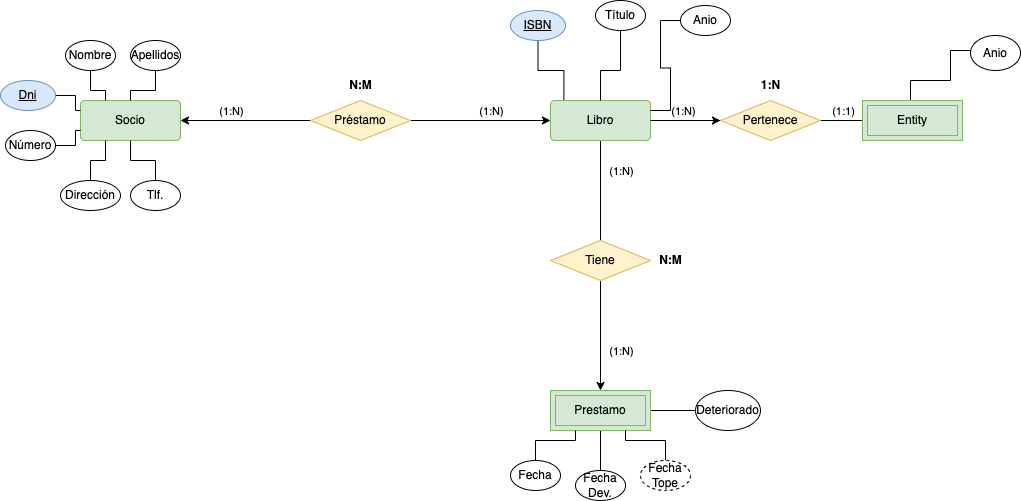

The diagram above was exported from draw.io. Its source (the exported page's mxGraphModel, read from the mxfile embedded in the PNG):
<mxGraphModel dx="1485" dy="1560" grid="1" gridSize="10" guides="1" tooltips="1" connect="1" arrows="1" fold="1" page="1" pageScale="1" pageWidth="827" pageHeight="1169" math="0" shadow="0">
  <root>
    <mxCell id="VGKt-zub33p9D7WqUSKM-0" />
    <mxCell id="VGKt-zub33p9D7WqUSKM-1" parent="VGKt-zub33p9D7WqUSKM-0" />
    <mxCell id="VGKt-zub33p9D7WqUSKM-2" style="edgeStyle=orthogonalEdgeStyle;rounded=0;orthogonalLoop=1;jettySize=auto;html=1;entryX=0;entryY=0.5;entryDx=0;entryDy=0;startArrow=none;startFill=0;endArrow=none;endFill=0;" edge="1" parent="VGKt-zub33p9D7WqUSKM-1" source="VGKt-zub33p9D7WqUSKM-4" target="VGKt-zub33p9D7WqUSKM-41">
      <mxGeometry relative="1" as="geometry" />
    </mxCell>
    <mxCell id="VGKt-zub33p9D7WqUSKM-3" value="" style="edgeStyle=orthogonalEdgeStyle;rounded=0;orthogonalLoop=1;jettySize=auto;html=1;endArrow=none;endFill=0;" edge="1" parent="VGKt-zub33p9D7WqUSKM-1" source="VGKt-zub33p9D7WqUSKM-4" target="VGKt-zub33p9D7WqUSKM-44">
      <mxGeometry relative="1" as="geometry" />
    </mxCell>
    <mxCell id="VGKt-zub33p9D7WqUSKM-4" value="Prestamo" style="shape=ext;margin=3;double=1;whiteSpace=wrap;html=1;align=center;fillColor=#d5e8d4;strokeColor=#82b366;" vertex="1" parent="VGKt-zub33p9D7WqUSKM-1">
      <mxGeometry x="530" y="370" width="100" height="40" as="geometry" />
    </mxCell>
    <mxCell id="VGKt-zub33p9D7WqUSKM-5" style="edgeStyle=orthogonalEdgeStyle;rounded=0;orthogonalLoop=1;jettySize=auto;html=1;entryX=0;entryY=0.5;entryDx=0;entryDy=0;endArrow=none;endFill=0;startArrow=classic;startFill=1;" edge="1" parent="VGKt-zub33p9D7WqUSKM-1" source="VGKt-zub33p9D7WqUSKM-7" target="VGKt-zub33p9D7WqUSKM-16">
      <mxGeometry relative="1" as="geometry" />
    </mxCell>
    <mxCell id="VGKt-zub33p9D7WqUSKM-6" value="(1:N)" style="edgeLabel;html=1;align=center;verticalAlign=middle;resizable=0;points=[];" vertex="1" connectable="0" parent="VGKt-zub33p9D7WqUSKM-5">
      <mxGeometry x="0.1969" y="3" relative="1" as="geometry">
        <mxPoint x="-28" y="-7" as="offset" />
      </mxGeometry>
    </mxCell>
    <mxCell id="VGKt-zub33p9D7WqUSKM-7" value="Socio" style="rounded=1;arcSize=10;whiteSpace=wrap;html=1;align=center;fillColor=#d5e8d4;strokeColor=#82b366;" vertex="1" parent="VGKt-zub33p9D7WqUSKM-1">
      <mxGeometry x="60" y="80" width="100" height="40" as="geometry" />
    </mxCell>
    <mxCell id="VGKt-zub33p9D7WqUSKM-8" style="edgeStyle=orthogonalEdgeStyle;rounded=0;orthogonalLoop=1;jettySize=auto;html=1;entryX=0.5;entryY=0;entryDx=0;entryDy=0;endArrow=none;endFill=0;" edge="1" parent="VGKt-zub33p9D7WqUSKM-1" source="VGKt-zub33p9D7WqUSKM-10" target="VGKt-zub33p9D7WqUSKM-13">
      <mxGeometry relative="1" as="geometry" />
    </mxCell>
    <mxCell id="VGKt-zub33p9D7WqUSKM-9" value="(1:N)" style="edgeLabel;html=1;align=center;verticalAlign=middle;resizable=0;points=[];" vertex="1" connectable="0" parent="VGKt-zub33p9D7WqUSKM-8">
      <mxGeometry x="0.02" y="1" relative="1" as="geometry">
        <mxPoint x="19" y="-21" as="offset" />
      </mxGeometry>
    </mxCell>
    <mxCell id="iO4VSONKGGUM-RU_u-H6-4" style="edgeStyle=orthogonalEdgeStyle;rounded=0;orthogonalLoop=1;jettySize=auto;html=1;entryX=0;entryY=0.5;entryDx=0;entryDy=0;endArrow=none;endFill=0;" edge="1" parent="VGKt-zub33p9D7WqUSKM-1" source="VGKt-zub33p9D7WqUSKM-10" target="iO4VSONKGGUM-RU_u-H6-2">
      <mxGeometry relative="1" as="geometry" />
    </mxCell>
    <mxCell id="iO4VSONKGGUM-RU_u-H6-8" value="(1:N)" style="edgeLabel;html=1;align=center;verticalAlign=middle;resizable=0;points=[];" vertex="1" connectable="0" parent="iO4VSONKGGUM-RU_u-H6-4">
      <mxGeometry x="-0.08" y="-1" relative="1" as="geometry">
        <mxPoint y="-11" as="offset" />
      </mxGeometry>
    </mxCell>
    <mxCell id="VGKt-zub33p9D7WqUSKM-10" value="Libro" style="rounded=1;arcSize=10;whiteSpace=wrap;html=1;align=center;fillColor=#d5e8d4;strokeColor=#82b366;" vertex="1" parent="VGKt-zub33p9D7WqUSKM-1">
      <mxGeometry x="530" y="80" width="100" height="40" as="geometry" />
    </mxCell>
    <mxCell id="VGKt-zub33p9D7WqUSKM-11" style="edgeStyle=orthogonalEdgeStyle;rounded=0;orthogonalLoop=1;jettySize=auto;html=1;endArrow=classic;endFill=1;" edge="1" parent="VGKt-zub33p9D7WqUSKM-1" source="VGKt-zub33p9D7WqUSKM-13" target="VGKt-zub33p9D7WqUSKM-4">
      <mxGeometry relative="1" as="geometry" />
    </mxCell>
    <mxCell id="VGKt-zub33p9D7WqUSKM-12" value="(1:N)" style="edgeLabel;html=1;align=center;verticalAlign=middle;resizable=0;points=[];" vertex="1" connectable="0" parent="VGKt-zub33p9D7WqUSKM-11">
      <mxGeometry y="1" relative="1" as="geometry">
        <mxPoint x="19" y="15" as="offset" />
      </mxGeometry>
    </mxCell>
    <mxCell id="VGKt-zub33p9D7WqUSKM-13" value="Tiene" style="shape=rhombus;perimeter=rhombusPerimeter;whiteSpace=wrap;html=1;align=center;fillColor=#fff2cc;strokeColor=#d6b656;" vertex="1" parent="VGKt-zub33p9D7WqUSKM-1">
      <mxGeometry x="530" y="220" width="100" height="40" as="geometry" />
    </mxCell>
    <mxCell id="VGKt-zub33p9D7WqUSKM-14" style="edgeStyle=orthogonalEdgeStyle;rounded=0;orthogonalLoop=1;jettySize=auto;html=1;entryX=0;entryY=0.5;entryDx=0;entryDy=0;endArrow=classic;endFill=1;" edge="1" parent="VGKt-zub33p9D7WqUSKM-1" source="VGKt-zub33p9D7WqUSKM-16" target="VGKt-zub33p9D7WqUSKM-10">
      <mxGeometry relative="1" as="geometry" />
    </mxCell>
    <mxCell id="VGKt-zub33p9D7WqUSKM-15" value="(1:N)" style="edgeLabel;html=1;align=center;verticalAlign=middle;resizable=0;points=[];" vertex="1" connectable="0" parent="VGKt-zub33p9D7WqUSKM-14">
      <mxGeometry x="0.04" y="3" relative="1" as="geometry">
        <mxPoint x="7" y="-7" as="offset" />
      </mxGeometry>
    </mxCell>
    <mxCell id="VGKt-zub33p9D7WqUSKM-16" value="Préstamo" style="shape=rhombus;perimeter=rhombusPerimeter;whiteSpace=wrap;html=1;align=center;fillColor=#fff2cc;strokeColor=#d6b656;" vertex="1" parent="VGKt-zub33p9D7WqUSKM-1">
      <mxGeometry x="290" y="80" width="100" height="40" as="geometry" />
    </mxCell>
    <mxCell id="VGKt-zub33p9D7WqUSKM-17" value="&lt;b&gt;N:M&lt;/b&gt;" style="text;html=1;align=center;verticalAlign=middle;resizable=0;points=[];autosize=1;strokeColor=none;fillColor=none;" vertex="1" parent="VGKt-zub33p9D7WqUSKM-1">
      <mxGeometry x="315" y="50" width="50" height="30" as="geometry" />
    </mxCell>
    <mxCell id="VGKt-zub33p9D7WqUSKM-18" value="&lt;b&gt;N:M&lt;/b&gt;" style="text;html=1;align=center;verticalAlign=middle;resizable=0;points=[];autosize=1;strokeColor=none;fillColor=none;" vertex="1" parent="VGKt-zub33p9D7WqUSKM-1">
      <mxGeometry x="625" y="225" width="50" height="30" as="geometry" />
    </mxCell>
    <mxCell id="VGKt-zub33p9D7WqUSKM-19" style="edgeStyle=orthogonalEdgeStyle;rounded=0;orthogonalLoop=1;jettySize=auto;html=1;entryX=0;entryY=0.25;entryDx=0;entryDy=0;startArrow=none;startFill=0;endArrow=none;endFill=0;" edge="1" parent="VGKt-zub33p9D7WqUSKM-1" source="VGKt-zub33p9D7WqUSKM-20" target="VGKt-zub33p9D7WqUSKM-7">
      <mxGeometry relative="1" as="geometry" />
    </mxCell>
    <mxCell id="VGKt-zub33p9D7WqUSKM-20" value="Dni" style="ellipse;whiteSpace=wrap;html=1;align=center;fontStyle=4;fillColor=#dae8fc;strokeColor=#6c8ebf;" vertex="1" parent="VGKt-zub33p9D7WqUSKM-1">
      <mxGeometry x="-20" y="60" width="55" height="30" as="geometry" />
    </mxCell>
    <mxCell id="VGKt-zub33p9D7WqUSKM-21" style="edgeStyle=orthogonalEdgeStyle;rounded=0;orthogonalLoop=1;jettySize=auto;html=1;entryX=0;entryY=0.75;entryDx=0;entryDy=0;startArrow=none;startFill=0;endArrow=none;endFill=0;" edge="1" parent="VGKt-zub33p9D7WqUSKM-1" source="VGKt-zub33p9D7WqUSKM-22" target="VGKt-zub33p9D7WqUSKM-7">
      <mxGeometry relative="1" as="geometry" />
    </mxCell>
    <mxCell id="VGKt-zub33p9D7WqUSKM-22" value="Número" style="ellipse;whiteSpace=wrap;html=1;align=center;" vertex="1" parent="VGKt-zub33p9D7WqUSKM-1">
      <mxGeometry x="-15" y="110" width="50" height="30" as="geometry" />
    </mxCell>
    <mxCell id="VGKt-zub33p9D7WqUSKM-23" style="edgeStyle=orthogonalEdgeStyle;rounded=0;orthogonalLoop=1;jettySize=auto;html=1;entryX=0.25;entryY=0;entryDx=0;entryDy=0;startArrow=none;startFill=0;endArrow=none;endFill=0;" edge="1" parent="VGKt-zub33p9D7WqUSKM-1" source="VGKt-zub33p9D7WqUSKM-24" target="VGKt-zub33p9D7WqUSKM-7">
      <mxGeometry relative="1" as="geometry" />
    </mxCell>
    <mxCell id="VGKt-zub33p9D7WqUSKM-24" value="Nombre" style="ellipse;whiteSpace=wrap;html=1;align=center;" vertex="1" parent="VGKt-zub33p9D7WqUSKM-1">
      <mxGeometry x="45" y="20" width="50" height="30" as="geometry" />
    </mxCell>
    <mxCell id="VGKt-zub33p9D7WqUSKM-25" style="edgeStyle=orthogonalEdgeStyle;rounded=0;orthogonalLoop=1;jettySize=auto;html=1;entryX=0.5;entryY=0;entryDx=0;entryDy=0;startArrow=none;startFill=0;endArrow=none;endFill=0;" edge="1" parent="VGKt-zub33p9D7WqUSKM-1" source="VGKt-zub33p9D7WqUSKM-26" target="VGKt-zub33p9D7WqUSKM-7">
      <mxGeometry relative="1" as="geometry" />
    </mxCell>
    <mxCell id="VGKt-zub33p9D7WqUSKM-26" value="Apellidos" style="ellipse;whiteSpace=wrap;html=1;align=center;" vertex="1" parent="VGKt-zub33p9D7WqUSKM-1">
      <mxGeometry x="110" y="20" width="50" height="30" as="geometry" />
    </mxCell>
    <mxCell id="VGKt-zub33p9D7WqUSKM-27" style="edgeStyle=orthogonalEdgeStyle;rounded=0;orthogonalLoop=1;jettySize=auto;html=1;entryX=0.25;entryY=1;entryDx=0;entryDy=0;startArrow=none;startFill=0;endArrow=none;endFill=0;" edge="1" parent="VGKt-zub33p9D7WqUSKM-1" source="VGKt-zub33p9D7WqUSKM-28" target="VGKt-zub33p9D7WqUSKM-7">
      <mxGeometry relative="1" as="geometry" />
    </mxCell>
    <mxCell id="VGKt-zub33p9D7WqUSKM-28" value="Dirección" style="ellipse;whiteSpace=wrap;html=1;align=center;" vertex="1" parent="VGKt-zub33p9D7WqUSKM-1">
      <mxGeometry x="40" y="160" width="60" height="30" as="geometry" />
    </mxCell>
    <mxCell id="VGKt-zub33p9D7WqUSKM-29" style="edgeStyle=orthogonalEdgeStyle;rounded=0;orthogonalLoop=1;jettySize=auto;html=1;entryX=0.5;entryY=1;entryDx=0;entryDy=0;startArrow=none;startFill=0;endArrow=none;endFill=0;" edge="1" parent="VGKt-zub33p9D7WqUSKM-1" source="VGKt-zub33p9D7WqUSKM-30" target="VGKt-zub33p9D7WqUSKM-7">
      <mxGeometry relative="1" as="geometry" />
    </mxCell>
    <mxCell id="VGKt-zub33p9D7WqUSKM-30" value="Tlf." style="ellipse;whiteSpace=wrap;html=1;align=center;" vertex="1" parent="VGKt-zub33p9D7WqUSKM-1">
      <mxGeometry x="110" y="160" width="50" height="30" as="geometry" />
    </mxCell>
    <mxCell id="VGKt-zub33p9D7WqUSKM-31" style="edgeStyle=orthogonalEdgeStyle;rounded=0;orthogonalLoop=1;jettySize=auto;html=1;entryX=0.134;entryY=-0.02;entryDx=0;entryDy=0;entryPerimeter=0;startArrow=none;startFill=0;endArrow=none;endFill=0;" edge="1" parent="VGKt-zub33p9D7WqUSKM-1" source="VGKt-zub33p9D7WqUSKM-32" target="VGKt-zub33p9D7WqUSKM-10">
      <mxGeometry relative="1" as="geometry" />
    </mxCell>
    <mxCell id="VGKt-zub33p9D7WqUSKM-32" value="ISBN" style="ellipse;whiteSpace=wrap;html=1;align=center;fontStyle=4;fillColor=#dae8fc;strokeColor=#6c8ebf;" vertex="1" parent="VGKt-zub33p9D7WqUSKM-1">
      <mxGeometry x="490" y="-10" width="55" height="30" as="geometry" />
    </mxCell>
    <mxCell id="VGKt-zub33p9D7WqUSKM-35" style="edgeStyle=orthogonalEdgeStyle;rounded=0;orthogonalLoop=1;jettySize=auto;html=1;entryX=0.5;entryY=0;entryDx=0;entryDy=0;startArrow=none;startFill=0;endArrow=none;endFill=0;" edge="1" parent="VGKt-zub33p9D7WqUSKM-1" source="VGKt-zub33p9D7WqUSKM-36" target="VGKt-zub33p9D7WqUSKM-10">
      <mxGeometry relative="1" as="geometry">
        <Array as="points">
          <mxPoint x="600" y="50" />
          <mxPoint x="580" y="50" />
        </Array>
      </mxGeometry>
    </mxCell>
    <mxCell id="VGKt-zub33p9D7WqUSKM-36" value="Título" style="ellipse;whiteSpace=wrap;html=1;align=center;" vertex="1" parent="VGKt-zub33p9D7WqUSKM-1">
      <mxGeometry x="575" y="-20" width="50" height="30" as="geometry" />
    </mxCell>
    <mxCell id="VGKt-zub33p9D7WqUSKM-37" style="edgeStyle=orthogonalEdgeStyle;rounded=0;orthogonalLoop=1;jettySize=auto;html=1;entryX=1;entryY=0.25;entryDx=0;entryDy=0;startArrow=none;startFill=0;endArrow=none;endFill=0;" edge="1" parent="VGKt-zub33p9D7WqUSKM-1" source="VGKt-zub33p9D7WqUSKM-38" target="VGKt-zub33p9D7WqUSKM-10">
      <mxGeometry relative="1" as="geometry" />
    </mxCell>
    <mxCell id="VGKt-zub33p9D7WqUSKM-38" value="Anio" style="ellipse;whiteSpace=wrap;html=1;align=center;" vertex="1" parent="VGKt-zub33p9D7WqUSKM-1">
      <mxGeometry x="660" y="-15" width="50" height="30" as="geometry" />
    </mxCell>
    <mxCell id="VGKt-zub33p9D7WqUSKM-41" value="Deteriorado" style="ellipse;whiteSpace=wrap;html=1;align=center;" vertex="1" parent="VGKt-zub33p9D7WqUSKM-1">
      <mxGeometry x="675" y="370" width="65" height="40" as="geometry" />
    </mxCell>
    <mxCell id="VGKt-zub33p9D7WqUSKM-42" style="edgeStyle=orthogonalEdgeStyle;rounded=0;orthogonalLoop=1;jettySize=auto;html=1;entryX=0.25;entryY=1;entryDx=0;entryDy=0;endArrow=none;endFill=0;" edge="1" parent="VGKt-zub33p9D7WqUSKM-1" source="VGKt-zub33p9D7WqUSKM-43" target="VGKt-zub33p9D7WqUSKM-4">
      <mxGeometry relative="1" as="geometry" />
    </mxCell>
    <mxCell id="VGKt-zub33p9D7WqUSKM-43" value="Fecha" style="ellipse;whiteSpace=wrap;html=1;align=center;" vertex="1" parent="VGKt-zub33p9D7WqUSKM-1">
      <mxGeometry x="490" y="440" width="50" height="30" as="geometry" />
    </mxCell>
    <mxCell id="VGKt-zub33p9D7WqUSKM-44" value="Fecha Dev." style="ellipse;whiteSpace=wrap;html=1;align=center;" vertex="1" parent="VGKt-zub33p9D7WqUSKM-1">
      <mxGeometry x="555" y="450" width="50" height="30" as="geometry" />
    </mxCell>
    <mxCell id="VGKt-zub33p9D7WqUSKM-45" style="edgeStyle=orthogonalEdgeStyle;rounded=0;orthogonalLoop=1;jettySize=auto;html=1;entryX=0.75;entryY=1;entryDx=0;entryDy=0;endArrow=none;endFill=0;" edge="1" parent="VGKt-zub33p9D7WqUSKM-1" source="VGKt-zub33p9D7WqUSKM-46" target="VGKt-zub33p9D7WqUSKM-4">
      <mxGeometry relative="1" as="geometry" />
    </mxCell>
    <mxCell id="VGKt-zub33p9D7WqUSKM-46" value="Fecha Tope" style="ellipse;whiteSpace=wrap;html=1;align=center;dashed=1;" vertex="1" parent="VGKt-zub33p9D7WqUSKM-1">
      <mxGeometry x="620" y="440" width="50" height="30" as="geometry" />
    </mxCell>
    <mxCell id="iO4VSONKGGUM-RU_u-H6-3" style="edgeStyle=orthogonalEdgeStyle;rounded=0;orthogonalLoop=1;jettySize=auto;html=1;endArrow=none;endFill=0;entryX=0.5;entryY=0;entryDx=0;entryDy=0;" edge="1" parent="VGKt-zub33p9D7WqUSKM-1" source="iO4VSONKGGUM-RU_u-H6-1" target="iO4VSONKGGUM-RU_u-H6-6">
      <mxGeometry relative="1" as="geometry">
        <mxPoint x="900" y="80" as="targetPoint" />
        <Array as="points">
          <mxPoint x="930" y="30" />
          <mxPoint x="930" y="60" />
          <mxPoint x="890" y="60" />
        </Array>
      </mxGeometry>
    </mxCell>
    <mxCell id="iO4VSONKGGUM-RU_u-H6-1" value="Anio" style="ellipse;whiteSpace=wrap;html=1;align=center;" vertex="1" parent="VGKt-zub33p9D7WqUSKM-1">
      <mxGeometry x="950" y="15" width="50" height="35" as="geometry" />
    </mxCell>
    <mxCell id="iO4VSONKGGUM-RU_u-H6-5" style="edgeStyle=orthogonalEdgeStyle;rounded=0;orthogonalLoop=1;jettySize=auto;html=1;entryX=0;entryY=0.5;entryDx=0;entryDy=0;endArrow=none;endFill=0;" edge="1" parent="VGKt-zub33p9D7WqUSKM-1" source="iO4VSONKGGUM-RU_u-H6-2" target="iO4VSONKGGUM-RU_u-H6-6">
      <mxGeometry relative="1" as="geometry">
        <mxPoint x="850" y="100" as="targetPoint" />
      </mxGeometry>
    </mxCell>
    <mxCell id="iO4VSONKGGUM-RU_u-H6-7" value="(1:1)" style="edgeLabel;html=1;align=center;verticalAlign=middle;resizable=0;points=[];" vertex="1" connectable="0" parent="iO4VSONKGGUM-RU_u-H6-5">
      <mxGeometry x="0.0571" y="-4" relative="1" as="geometry">
        <mxPoint y="-14" as="offset" />
      </mxGeometry>
    </mxCell>
    <mxCell id="iO4VSONKGGUM-RU_u-H6-9" value="" style="edgeStyle=orthogonalEdgeStyle;rounded=0;orthogonalLoop=1;jettySize=auto;html=1;endArrow=none;endFill=0;startArrow=classic;startFill=1;" edge="1" parent="VGKt-zub33p9D7WqUSKM-1" source="iO4VSONKGGUM-RU_u-H6-2" target="VGKt-zub33p9D7WqUSKM-10">
      <mxGeometry relative="1" as="geometry" />
    </mxCell>
    <mxCell id="iO4VSONKGGUM-RU_u-H6-2" value="Pertenece" style="shape=rhombus;perimeter=rhombusPerimeter;whiteSpace=wrap;html=1;align=center;fillColor=#fff2cc;strokeColor=#d6b656;" vertex="1" parent="VGKt-zub33p9D7WqUSKM-1">
      <mxGeometry x="700" y="80" width="100" height="40" as="geometry" />
    </mxCell>
    <mxCell id="iO4VSONKGGUM-RU_u-H6-6" value="Entity" style="shape=ext;margin=3;double=1;whiteSpace=wrap;html=1;align=center;fillColor=#d5e8d4;strokeColor=#82b366;" vertex="1" parent="VGKt-zub33p9D7WqUSKM-1">
      <mxGeometry x="842" y="80" width="100" height="40" as="geometry" />
    </mxCell>
    <mxCell id="iO4VSONKGGUM-RU_u-H6-10" value="&lt;b&gt;1:N&lt;/b&gt;" style="text;html=1;align=center;verticalAlign=middle;resizable=0;points=[];autosize=1;strokeColor=none;fillColor=none;" vertex="1" parent="VGKt-zub33p9D7WqUSKM-1">
      <mxGeometry x="730" y="50" width="40" height="30" as="geometry" />
    </mxCell>
  </root>
</mxGraphModel>